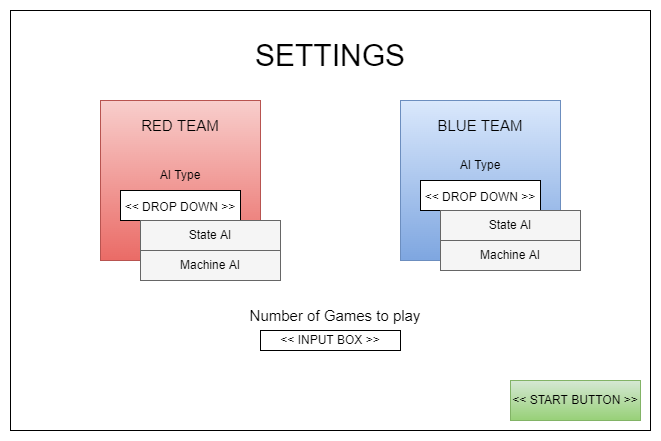

The diagram above was exported from draw.io. Its source (the exported page's mxGraphModel, read from the mxfile embedded in the PNG):
<mxGraphModel dx="868" dy="553" grid="1" gridSize="10" guides="1" tooltips="1" connect="1" arrows="1" fold="1" page="1" pageScale="1" pageWidth="827" pageHeight="1169" math="0" shadow="0">
  <root>
    <mxCell id="0" />
    <mxCell id="1" parent="0" />
    <mxCell id="Wajizx-kG19KeSG43Sd_-2" value="" style="rounded=0;whiteSpace=wrap;html=1;" vertex="1" parent="1">
      <mxGeometry x="80" y="120" width="640" height="420" as="geometry" />
    </mxCell>
    <mxCell id="Wajizx-kG19KeSG43Sd_-21" value="" style="whiteSpace=wrap;html=1;aspect=fixed;fillColor=#f8cecc;gradientColor=#ea6b66;strokeColor=#b85450;" vertex="1" parent="1">
      <mxGeometry x="170" y="210" width="160" height="160" as="geometry" />
    </mxCell>
    <mxCell id="Wajizx-kG19KeSG43Sd_-42" value="" style="whiteSpace=wrap;html=1;aspect=fixed;fillColor=#dae8fc;gradientColor=#7ea6e0;strokeColor=#6c8ebf;" vertex="1" parent="1">
      <mxGeometry x="470" y="210" width="160" height="160" as="geometry" />
    </mxCell>
    <mxCell id="Wajizx-kG19KeSG43Sd_-43" value="&amp;lt;&amp;lt; INPUT BOX &amp;gt;&amp;gt;" style="rounded=0;whiteSpace=wrap;html=1;" vertex="1" parent="1">
      <mxGeometry x="330" y="440" width="140" height="20" as="geometry" />
    </mxCell>
    <mxCell id="Wajizx-kG19KeSG43Sd_-44" value="&amp;lt;&amp;lt; START BUTTON &amp;gt;&amp;gt;" style="rounded=0;whiteSpace=wrap;html=1;fillColor=#d5e8d4;gradientColor=#97d077;strokeColor=#82b366;" vertex="1" parent="1">
      <mxGeometry x="580" y="490" width="130" height="40" as="geometry" />
    </mxCell>
    <mxCell id="Wajizx-kG19KeSG43Sd_-45" value="&lt;font style=&quot;font-size: 30px;&quot;&gt;SETTINGS&lt;/font&gt;" style="text;html=1;strokeColor=none;fillColor=none;align=center;verticalAlign=middle;whiteSpace=wrap;rounded=0;" vertex="1" parent="1">
      <mxGeometry x="270" y="150" width="260" height="30" as="geometry" />
    </mxCell>
    <mxCell id="Wajizx-kG19KeSG43Sd_-46" value="Number of Games to play" style="text;html=1;strokeColor=none;fillColor=none;align=center;verticalAlign=middle;whiteSpace=wrap;rounded=0;fontSize=15;" vertex="1" parent="1">
      <mxGeometry x="220" y="410" width="370" height="30" as="geometry" />
    </mxCell>
    <mxCell id="Wajizx-kG19KeSG43Sd_-47" value="RED TEAM" style="text;html=1;strokeColor=none;fillColor=none;align=center;verticalAlign=middle;whiteSpace=wrap;rounded=0;fontSize=15;" vertex="1" parent="1">
      <mxGeometry x="170" y="220" width="160" height="30" as="geometry" />
    </mxCell>
    <mxCell id="Wajizx-kG19KeSG43Sd_-48" value="BLUE TEAM" style="text;html=1;strokeColor=none;fillColor=none;align=center;verticalAlign=middle;whiteSpace=wrap;rounded=0;fontSize=15;" vertex="1" parent="1">
      <mxGeometry x="470" y="220" width="160" height="30" as="geometry" />
    </mxCell>
    <mxCell id="Wajizx-kG19KeSG43Sd_-49" value="&lt;font style=&quot;font-size: 12px;&quot;&gt;&amp;lt;&amp;lt; DROP DOWN &amp;gt;&amp;gt;&lt;/font&gt;" style="rounded=0;whiteSpace=wrap;html=1;fontSize=15;" vertex="1" parent="1">
      <mxGeometry x="190" y="300" width="120" height="30" as="geometry" />
    </mxCell>
    <mxCell id="Wajizx-kG19KeSG43Sd_-50" value="&lt;font style=&quot;font-size: 12px;&quot;&gt;&amp;lt;&amp;lt; DROP DOWN &amp;gt;&amp;gt;&lt;/font&gt;" style="rounded=0;whiteSpace=wrap;html=1;fontSize=15;" vertex="1" parent="1">
      <mxGeometry x="490" y="290" width="120" height="30" as="geometry" />
    </mxCell>
    <mxCell id="Wajizx-kG19KeSG43Sd_-51" value="AI Type" style="text;html=1;strokeColor=none;fillColor=none;align=center;verticalAlign=middle;whiteSpace=wrap;rounded=0;fontSize=12;" vertex="1" parent="1">
      <mxGeometry x="220" y="270" width="60" height="30" as="geometry" />
    </mxCell>
    <mxCell id="Wajizx-kG19KeSG43Sd_-52" value="AI Type" style="text;html=1;strokeColor=none;fillColor=none;align=center;verticalAlign=middle;whiteSpace=wrap;rounded=0;fontSize=12;" vertex="1" parent="1">
      <mxGeometry x="520" y="260" width="60" height="30" as="geometry" />
    </mxCell>
    <mxCell id="Wajizx-kG19KeSG43Sd_-53" value="" style="rounded=0;whiteSpace=wrap;html=1;fontSize=12;fillColor=#f5f5f5;strokeColor=#666666;fontColor=#333333;" vertex="1" parent="1">
      <mxGeometry x="210" y="330" width="140" height="30" as="geometry" />
    </mxCell>
    <mxCell id="Wajizx-kG19KeSG43Sd_-60" value="State AI" style="text;html=1;strokeColor=none;fillColor=none;align=center;verticalAlign=middle;whiteSpace=wrap;rounded=0;fontSize=12;" vertex="1" parent="1">
      <mxGeometry x="210" y="335" width="140" height="20" as="geometry" />
    </mxCell>
    <mxCell id="Wajizx-kG19KeSG43Sd_-65" value="" style="rounded=0;whiteSpace=wrap;html=1;fontSize=12;fillColor=#f5f5f5;strokeColor=#666666;fontColor=#333333;" vertex="1" parent="1">
      <mxGeometry x="210" y="360" width="140" height="30" as="geometry" />
    </mxCell>
    <mxCell id="Wajizx-kG19KeSG43Sd_-61" value="Machine AI" style="text;html=1;strokeColor=none;fillColor=none;align=center;verticalAlign=middle;whiteSpace=wrap;rounded=0;fontSize=12;" vertex="1" parent="1">
      <mxGeometry x="210" y="365" width="140" height="20" as="geometry" />
    </mxCell>
    <mxCell id="Wajizx-kG19KeSG43Sd_-66" value="" style="rounded=0;whiteSpace=wrap;html=1;fontSize=12;fillColor=#f5f5f5;strokeColor=#666666;fontColor=#333333;" vertex="1" parent="1">
      <mxGeometry x="510" y="320" width="140" height="30" as="geometry" />
    </mxCell>
    <mxCell id="Wajizx-kG19KeSG43Sd_-67" value="State AI" style="text;html=1;strokeColor=none;fillColor=none;align=center;verticalAlign=middle;whiteSpace=wrap;rounded=0;fontSize=12;" vertex="1" parent="1">
      <mxGeometry x="510" y="325" width="140" height="20" as="geometry" />
    </mxCell>
    <mxCell id="Wajizx-kG19KeSG43Sd_-68" value="" style="rounded=0;whiteSpace=wrap;html=1;fontSize=12;fillColor=#f5f5f5;strokeColor=#666666;fontColor=#333333;" vertex="1" parent="1">
      <mxGeometry x="510" y="350" width="140" height="30" as="geometry" />
    </mxCell>
    <mxCell id="Wajizx-kG19KeSG43Sd_-69" value="Machine AI" style="text;html=1;strokeColor=none;fillColor=none;align=center;verticalAlign=middle;whiteSpace=wrap;rounded=0;fontSize=12;" vertex="1" parent="1">
      <mxGeometry x="510" y="355" width="140" height="20" as="geometry" />
    </mxCell>
  </root>
</mxGraphModel>